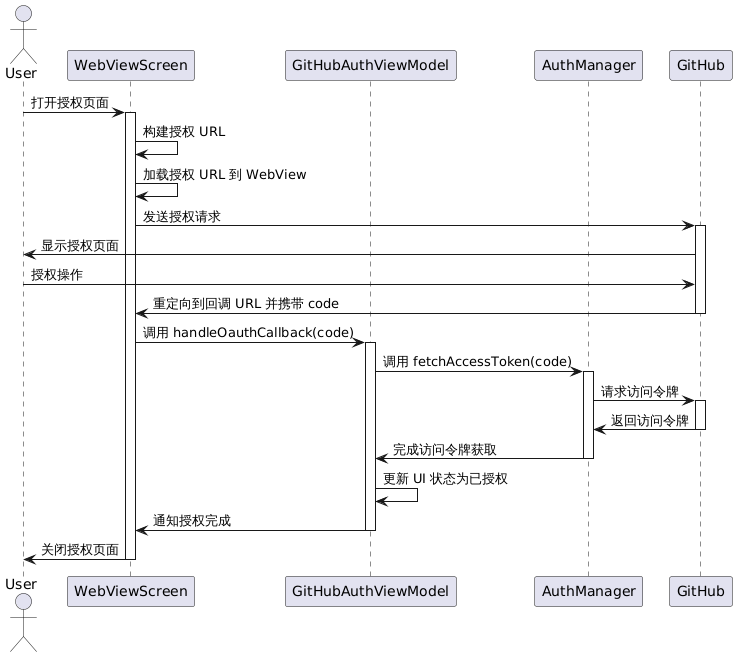

The diagram above was rendered by PlantUML. Its source (embedded in the PNG):
@startuml
actor User
participant "WebViewScreen" as WebViewScreen
participant "GitHubAuthViewModel" as GitHubAuthViewModel
participant "AuthManager" as AuthManager
participant "GitHub" as GitHub

User -> WebViewScreen: 打开授权页面
activate WebViewScreen
WebViewScreen -> WebViewScreen: 构建授权 URL
WebViewScreen -> WebViewScreen: 加载授权 URL 到 WebView
WebViewScreen -> GitHub: 发送授权请求
activate GitHub
GitHub -> User: 显示授权页面
User -> GitHub: 授权操作
GitHub -> WebViewScreen: 重定向到回调 URL 并携带 code
deactivate GitHub
WebViewScreen -> GitHubAuthViewModel: 调用 handleOauthCallback(code)
activate GitHubAuthViewModel
GitHubAuthViewModel -> AuthManager: 调用 fetchAccessToken(code)
activate AuthManager
AuthManager -> GitHub: 请求访问令牌
activate GitHub
GitHub -> AuthManager: 返回访问令牌
deactivate GitHub
AuthManager -> GitHubAuthViewModel: 完成访问令牌获取
deactivate AuthManager
GitHubAuthViewModel -> GitHubAuthViewModel: 更新 UI 状态为已授权
GitHubAuthViewModel -> WebViewScreen: 通知授权完成
deactivate GitHubAuthViewModel
WebViewScreen -> User: 关闭授权页面
deactivate WebViewScreen
@enduml